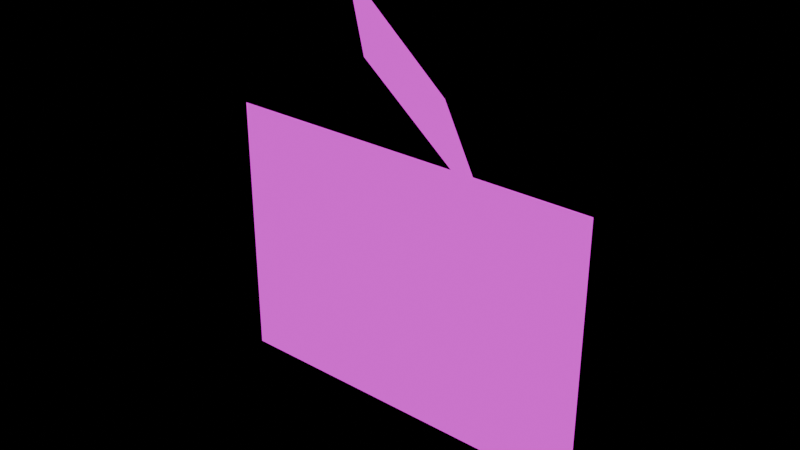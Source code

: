 # Source: animal-feedback-ao.blend  (saved by Blender 5.0.119; exported with 4.5.12 LTS)
import bpy
from mathutils import Matrix  # noqa: F401  (used for matrix-valued properties, if any)

bpy.ops.wm.read_factory_settings(use_empty=True)
scene = bpy.context.scene
scene.name = 'Scene'

# ---- collections
col_export_animal_feedback_ao = bpy.data.collections.new('EXPORT_animal_feedback_ao'); scene.collection.children.link(col_export_animal_feedback_ao)
col_src_electrical_mechanical = bpy.data.collections.new('SRC_electrical_mechanical'); col_export_animal_feedback_ao.children.link(col_src_electrical_mechanical)
col_schematics = bpy.data.collections.new('SCHEMATICS'); col_src_electrical_mechanical.children.link(col_schematics)
col_components = bpy.data.collections.new('COMPONENTS'); col_src_electrical_mechanical.children.link(col_components)
col_rig_electrical_mechanical = bpy.data.collections.new('RIG_electrical_mechanical'); col_export_animal_feedback_ao.children.link(col_rig_electrical_mechanical)
col_export_pcb_audio = bpy.data.collections.new('EXPORT_pcb_audio')  # instanced only; not linked into the scene

# ---- images (referenced by path relative to the original .blend; pixels are not part of the script)
import os
ASSET_DIR = os.environ.get("B2B_ASSET_DIR", "")  # directory of the original .blend (textures are referenced by path, not embedded)
HERE = os.path.dirname(os.path.abspath(__file__))  # packed textures are extracted next to this script under _unpacked/

def load_image(name, relpath, width, height, colorspace="sRGB"):
    """Load a texture the original file referenced (path relative to the .blend, or extracted next to this script)."""
    p = next((c for c in (os.path.join(HERE, relpath), os.path.join(ASSET_DIR, relpath)) if relpath and os.path.exists(c)), "")
    if p:
        img = bpy.data.images.load(p, check_existing=True)
        img.name = name
    else:  # same state as the original file: an image datablock whose file is absent (Cycles renders it pink)
        img = bpy.data.images.new(name, width, height)
        img.source = "FILE"
        img.filepath = "//" + (relpath or name)
    img.colorspace_settings.name = colorspace
    return img
img_mouse_joystick_pcb_audio_png = load_image('mouse-joystick-pcb-audio.png', 'mouse-joystick-pcb-audio.png', 1024, 1024, 'sRGB')
img_animalfeedbackao_png = load_image('AnimalFeedbackAO.png', 'AnimalFeedbackAO.png', 1024, 1024, 'sRGB')

# ---- materials (node trees are filled in below, after node groups)
mat_mat_schem_left = bpy.data.materials.new('MAT_SCHEM_LEFT')
mat_mat_schem_left.surface_render_method = 'BLENDED'
mat_mat_schem_left.blend_method = 'BLEND'
mat_mat_img_free_00 = bpy.data.materials.new('MAT_IMG_FREE_00')
mat_mat_img_free_00.surface_render_method = 'BLENDED'
mat_mat_img_free_00.blend_method = 'BLEND'

# ---- material node trees
mat_mat_schem_left.use_nodes = True; mat_mat_schem_left.node_tree.nodes.clear()
_N = mat_mat_schem_left.node_tree.nodes; _L = mat_mat_schem_left.node_tree.links
n0 = _N.new('ShaderNodeOutputMaterial'); n0.name = 'Material Output'; n0.location = (520, 0)
n1 = _N.new('ShaderNodeTexCoord'); n1.name = 'Texture Coordinate'; n1.location = (-840, 0)
n2 = _N.new('ShaderNodeTexImage'); n2.name = 'Image Texture'; n2.location = (-560, 0)
n2.image = img_mouse_joystick_pcb_audio_png
n2.interpolation = 'Cubic'
n3 = _N.new('ShaderNodeEmission'); n3.name = 'Emission'; n3.location = (-220, 60)
n4 = _N.new('ShaderNodeBsdfTransparent'); n4.name = 'Transparent BSDF'; n4.location = (-220, -140)
n5 = _N.new('ShaderNodeMixShader'); n5.name = 'Mix Shader'; n5.location = (140, 0)
_L.new(n1.outputs[2], n2.inputs[0])
_L.new(n2.outputs[0], n3.inputs[0])
_L.new(n2.outputs[1], n5.inputs[0])
_L.new(n4.outputs[0], n5.inputs[1])
_L.new(n3.outputs[0], n5.inputs[2])
_L.new(n5.outputs[0], n0.inputs[0])
n0.is_active_output = True
mat_mat_img_free_00.use_nodes = True; mat_mat_img_free_00.node_tree.nodes.clear()
_N = mat_mat_img_free_00.node_tree.nodes; _L = mat_mat_img_free_00.node_tree.links
n0 = _N.new('ShaderNodeOutputMaterial'); n0.name = 'Material Output'; n0.location = (520, 0)
n1 = _N.new('ShaderNodeTexCoord'); n1.name = 'Texture Coordinate'; n1.location = (-840, 0)
n2 = _N.new('ShaderNodeTexImage'); n2.name = 'Image Texture'; n2.location = (-560, 0)
n2.image = img_animalfeedbackao_png
n2.interpolation = 'Cubic'
n3 = _N.new('ShaderNodeEmission'); n3.name = 'Emission'; n3.location = (-220, 60)
n4 = _N.new('ShaderNodeBsdfTransparent'); n4.name = 'Transparent BSDF'; n4.location = (-220, -140)
n5 = _N.new('ShaderNodeMixShader'); n5.name = 'Mix Shader'; n5.location = (140, 0)
_L.new(n1.outputs[2], n2.inputs[0])
_L.new(n2.outputs[0], n3.inputs[0])
_L.new(n2.outputs[1], n5.inputs[0])
_L.new(n4.outputs[0], n5.inputs[1])
_L.new(n3.outputs[0], n5.inputs[2])
_L.new(n5.outputs[0], n0.inputs[0])
n0.is_active_output = True

# ---- meshes
me_schem_left_mesh = bpy.data.meshes.new('SCHEM_LEFT_MESH')
me_schem_left_mesh.from_pydata([(0.0, 0.0, 0.0), (424.2, 0.0, 0.0), (424.2, 0.0, 300.0), (0.0, 0.0, 300.0)], [], [(0, 3, 2, 1)])
_uv = me_schem_left_mesh.uv_layers.new(name='UVMap')
_uv.uv.foreach_set('vector', [1.0, 0.0, 1.0, 1.0, 0.0, 1.0, 0.0, 0.0])
me_schem_left_mesh.materials.append(mat_mat_schem_left)
me_schem_left_mesh.update()
me_img_free_00_mesh = bpy.data.meshes.new('IMG_FREE_00_MESH')
me_img_free_00_mesh.from_pydata([(-140.0, -87.5, 0.0), (140.0, -87.5, 0.0), (140.0, 87.5, 0.0), (-140.0, 87.5, 0.0)], [], [(0, 1, 2, 3)])
_uv = me_img_free_00_mesh.uv_layers.new(name='UVMap')
_uv.uv.foreach_set('vector', [0.0, 0.0, 1.0, 0.0, 1.0, 1.0, 0.0, 1.0])
me_img_free_00_mesh.materials.append(mat_mat_img_free_00)
me_img_free_00_mesh.update()

# ---- objects
ob_schem_left = bpy.data.objects.new('SCHEM_LEFT', me_schem_left_mesh)
ob_img_free_00 = bpy.data.objects.new('IMG_FREE_00', me_img_free_00_mesh)
ob_piv_left_electrical = bpy.data.objects.new('PIV_left_electrical', None)
ob_rot_left_electrical = bpy.data.objects.new('ROT_left_electrical', None)
ob_off_left_electrical = bpy.data.objects.new('OFF_left_electrical', None)
ob_inst_left_electrical = bpy.data.objects.new('INST_left_electrical', None)
ob_rig_electro_mech_root = bpy.data.objects.new('RIG_ELECTRO_MECH_ROOT', None)

# ---- transforms, parenting, visibility, modifiers, constraints
ob_schem_left.parent = ob_rig_electro_mech_root
ob_schem_left.location = (0.0, 0.0, 0.0)
ob_schem_left.visible_shadow = False
ob_img_free_00.parent = ob_rig_electro_mech_root
ob_img_free_00.location = (225.0, 0.0, 375.0)
ob_img_free_00.rotation_euler = (0.9553, -2.994e-08, 2.356)
ob_img_free_00.scale = (1.0, 1.0, 1.0)
ob_img_free_00.visible_shadow = False
ob_piv_left_electrical.parent = ob_rig_electro_mech_root
ob_piv_left_electrical.location = (220.0, 10.0, 0.0)
ob_rot_left_electrical.parent = ob_piv_left_electrical
ob_rot_left_electrical.location = (0.0, 0.0, 0.0)
ob_rot_left_electrical.rotation_euler = (0.0, 0.0, 3.142)
ob_rot_left_electrical.scale = (4.0, 4.0, 4.0)
ob_off_left_electrical.parent = ob_rot_left_electrical
ob_off_left_electrical.location = (-0.0, -0.0, -0.0)
ob_inst_left_electrical.parent = ob_off_left_electrical
ob_inst_left_electrical.location = (0.0, 0.0, 0.0)
ob_inst_left_electrical.instance_type = 'COLLECTION'
ob_rig_electro_mech_root.location = (0.0, 0.0, 0.0)
ob_inst_left_electrical.instance_collection = col_export_pcb_audio

# ---- collection membership
col_schematics.objects.link(ob_schem_left)
col_schematics.objects.link(ob_img_free_00)
col_components.objects.link(ob_piv_left_electrical)
col_components.objects.link(ob_rot_left_electrical)
col_components.objects.link(ob_off_left_electrical)
col_components.objects.link(ob_inst_left_electrical)
col_rig_electrical_mechanical.objects.link(ob_rig_electro_mech_root)

# ---- scene / render settings (as saved in the file)
scene.frame_start = 1; scene.frame_end = 250; scene.frame_set(1)
scene.render.engine = 'BLENDER_EEVEE_NEXT'
scene.render.bake_bias = 0.0
scene.render.bake_samples = 0
scene.cycles.sampling_pattern = 'TABULATED_SOBOL'
scene.eevee.use_volume_custom_range = False
scene.unit_settings.scale_length = 0.001
bpy.context.view_layer.update()

# ---- added for rendering (the .blend has no active camera): camera
cam_auto = bpy.data.cameras.new('AutoCamera')
cam_auto.lens = 50.0
cam_auto.sensor_width = 36.0
cam_auto.clip_end = 10914.8
ob_auto_camera = bpy.data.objects.new('AutoCamera', cam_auto)
scene.collection.objects.link(ob_auto_camera)
ob_auto_camera.location = (834.018, -746.311, 720.762)
ob_auto_camera.rotation_euler = (1.09748, -7.21219e-08, 0.694738)
scene.camera = ob_auto_camera
bpy.context.view_layer.update()
